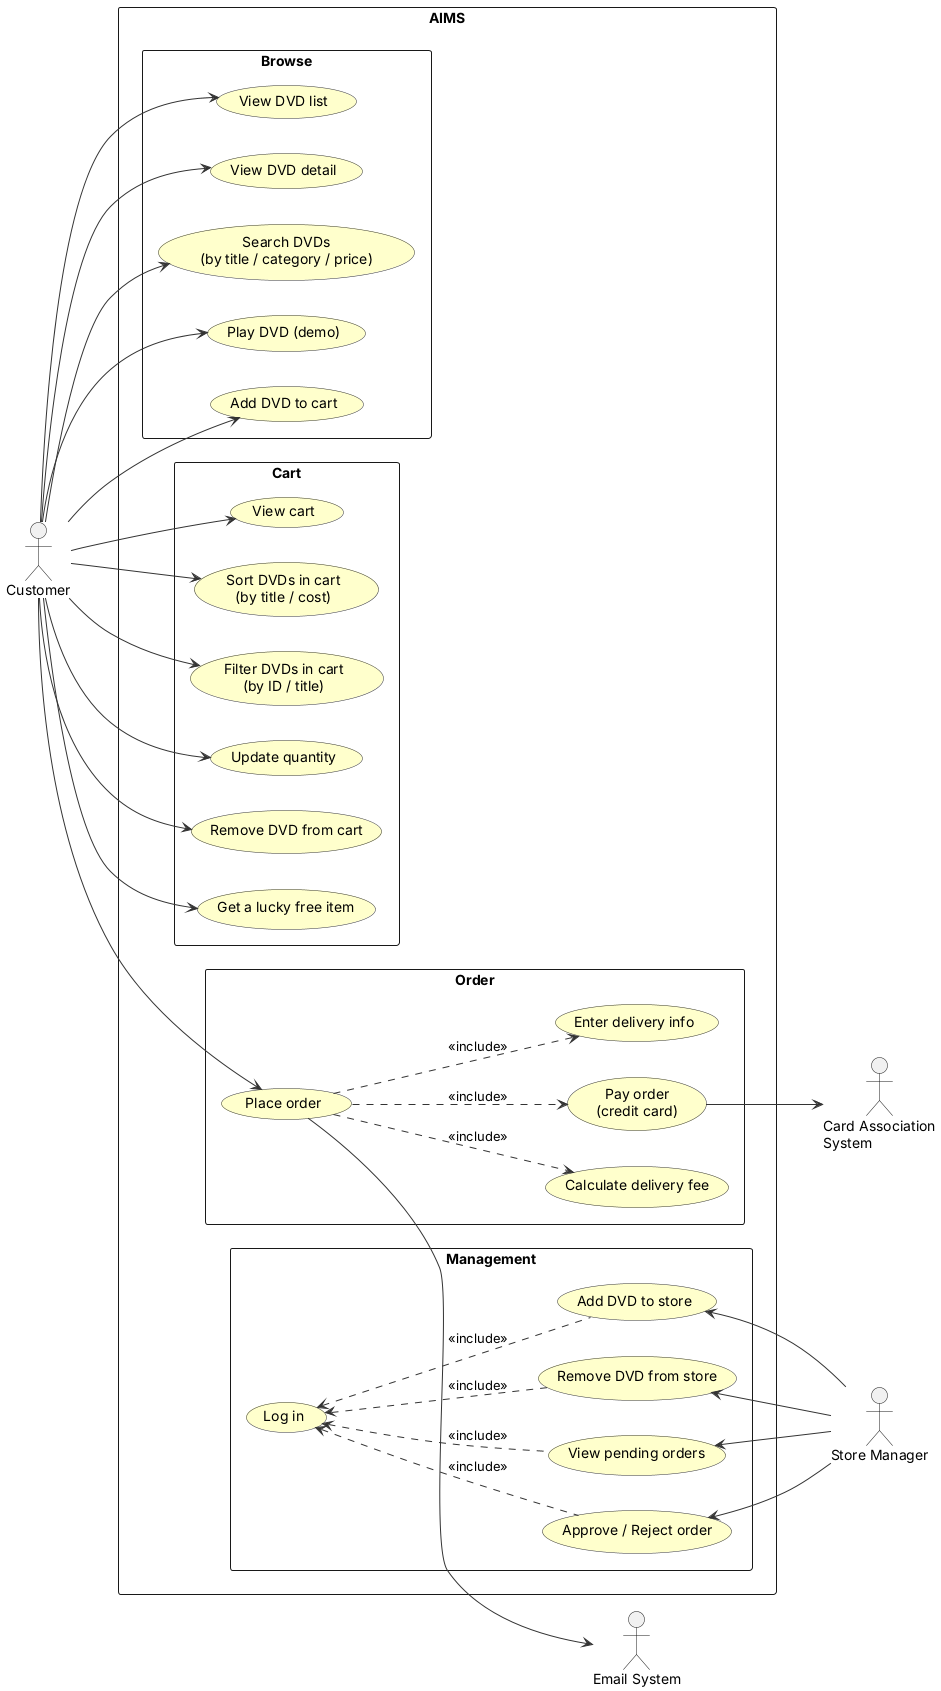

The diagram above was rendered by PlantUML. Its source (embedded in the PNG):
@startuml usecase
left to right direction
skinparam packageStyle rectangle
skinparam usecaseBackgroundColor #FFFFCC
skinparam usecaseBorderColor #333333
skinparam ArrowColor #333333
actor Customer
actor "Store Manager" as Manager
actor "Card Association\nSystem" as Bank
actor "Email System" as Mail

rectangle AIMS {
  package "Browse" {
    usecase "View DVD list" as UC1
    usecase "View DVD detail" as UC3
    usecase "Search DVDs\n(by title / category / price)" as UC2
    usecase "Play DVD (demo)" as UC4
    usecase "Add DVD to cart" as UC5
  }
  package "Cart" {
    usecase "View cart" as UC6
    usecase "Sort DVDs in cart\n(by title / cost)" as UC7
    usecase "Filter DVDs in cart\n(by ID / title)" as UC8
    usecase "Update quantity" as UC9
    usecase "Remove DVD from cart" as UC10
    usecase "Get a lucky free item" as UC11
  }
  package "Order" {
    usecase "Place order" as UC12
    usecase "Enter delivery info" as UC13
    usecase "Calculate delivery fee" as UC14
    usecase "Pay order\n(credit card)" as UC15
  }
  package "Management" {
    usecase "Log in" as UC16
    usecase "View pending orders" as UC17
    usecase "Approve / Reject order" as UC18
    usecase "Add DVD to store" as UC19
    usecase "Remove DVD from store" as UC20
  }
}

Customer --> UC1
Customer --> UC3
Customer --> UC2
Customer --> UC4
Customer --> UC5
Customer --> UC6
Customer --> UC7
Customer --> UC8
Customer --> UC9
Customer --> UC10
Customer --> UC11
Customer --> UC12
UC12 ..> UC13 : <<include>>
UC12 ..> UC14 : <<include>>
UC12 ..> UC15 : <<include>>

UC17 <-- Manager
UC18 <-- Manager
UC19 <-- Manager
UC20 <-- Manager
UC16 <.. UC17 : <<include>>
UC16 <.. UC18 : <<include>>
UC16 <.. UC19 : <<include>>
UC16 <.. UC20 : <<include>>
UC15 --> Bank
UC12 --> Mail
@enduml